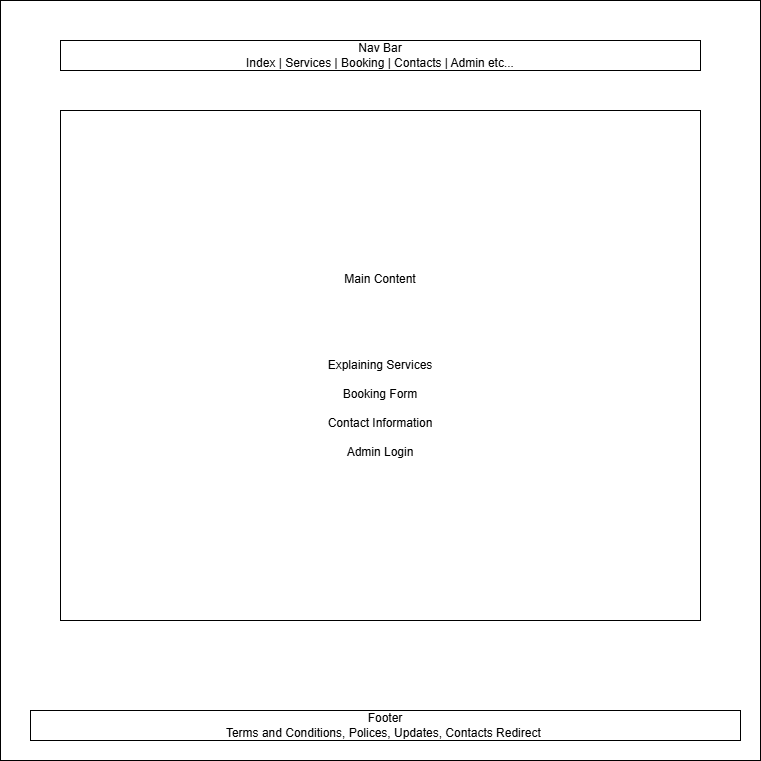

The diagram above was exported from draw.io. Its source (the exported page's mxGraphModel, read from the mxfile embedded in the PNG):
<mxGraphModel dx="1412" dy="824" grid="1" gridSize="10" guides="1" tooltips="1" connect="1" arrows="1" fold="1" page="1" pageScale="1" pageWidth="850" pageHeight="1100" math="0" shadow="0">
  <root>
    <mxCell id="0" />
    <mxCell id="1" parent="0" />
    <mxCell id="Ji81u-u5ID1-UFyQ-acl-1" value="" style="rounded=0;whiteSpace=wrap;html=1;" vertex="1" parent="1">
      <mxGeometry x="40" y="40" width="760" height="760" as="geometry" />
    </mxCell>
    <mxCell id="Ji81u-u5ID1-UFyQ-acl-2" value="Nav Bar&lt;br&gt;Index | Services | Booking | Contacts | Admin etc..." style="rounded=0;whiteSpace=wrap;html=1;" vertex="1" parent="1">
      <mxGeometry x="100" y="80" width="640" height="30" as="geometry" />
    </mxCell>
    <mxCell id="Ji81u-u5ID1-UFyQ-acl-3" value="Main Content&lt;br&gt;&lt;br&gt;&lt;br&gt;&lt;br&gt;&lt;br&gt;&lt;br&gt;Explaining Services&lt;br&gt;&lt;br&gt;Booking Form&lt;br&gt;&lt;br&gt;Contact Information&lt;br&gt;&lt;br&gt;Admin Login" style="rounded=0;whiteSpace=wrap;html=1;" vertex="1" parent="1">
      <mxGeometry x="100" y="150" width="640" height="510" as="geometry" />
    </mxCell>
    <mxCell id="Ji81u-u5ID1-UFyQ-acl-4" value="Footer&lt;br&gt;Terms and Conditions, Polices, Updates, Contacts Redirect&amp;nbsp;" style="rounded=0;whiteSpace=wrap;html=1;" vertex="1" parent="1">
      <mxGeometry x="70" y="750" width="710" height="30" as="geometry" />
    </mxCell>
  </root>
</mxGraphModel>